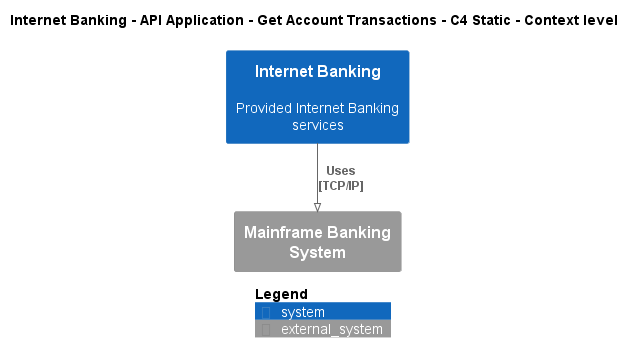

The diagram above was rendered by PlantUML. Its source (embedded in the PNG):
@startuml
!pragma layout smetana
!include ..\..\..\..\..\..\..\.c4s\C4_Context.puml

AddElementTag("c4interflow:lifecycle:new", $bgColor=green, $fontColor=#ffffff, $borderColor=green, $shadowing="False")
AddElementTag("c4interflow:lifecycle:changed", $bgColor=orange, $fontColor=#ffffff, $borderColor=orange, $shadowing="False")
AddElementTag("c4interflow:lifecycle:removed", $bgColor=red, $fontColor=#ffffff, $borderColor=red, $shadowing="False")

AddRelTag("c4interflow:lifecycle:new", $textColor=green, $lineColor=green)
AddRelTag("c4interflow:lifecycle:changed", $textColor=orange, $lineColor=orange)
AddRelTag("c4interflow:lifecycle:removed", $textColor=red, $lineColor=red)

SHOW_PERSON_PORTRAIT()
LAYOUT_TOP_DOWN()

skinparam linetype polyline

title Internet Banking - API Application - Get Account Transactions - C4 Static - Context level

System(BigBankPlc.SoftwareSystems.InternetBanking, "Internet Banking", "Provided Internet Banking services")
System_Ext(BigBankPlc.SoftwareSystems.MainframeBankingSystem, "Mainframe Banking System", "")

Rel(BigBankPlc.SoftwareSystems.InternetBanking, BigBankPlc.SoftwareSystems.MainframeBankingSystem, "Uses\n[TCP/IP]", $tags='protocol:tcp/ip')


SHOW_LEGEND()
@enduml